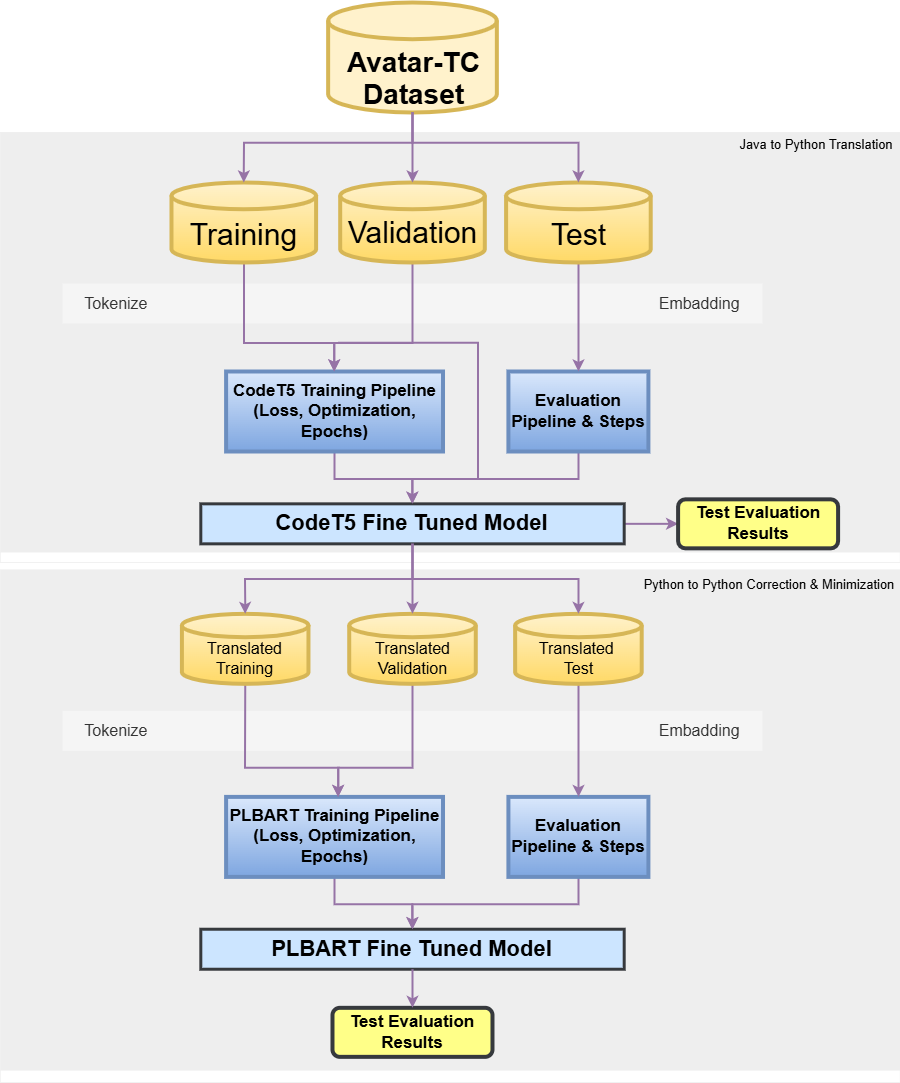

The diagram above was exported from draw.io. Its source (the exported page's mxGraphModel, read from the mxfile embedded in the PNG):
<mxGraphModel dx="4074" dy="2123" grid="1" gridSize="10" guides="1" tooltips="1" connect="1" arrows="1" fold="1" page="1" pageScale="1" pageWidth="3300" pageHeight="2339" math="0" shadow="0">
  <root>
    <mxCell id="0" />
    <mxCell id="1" parent="0" />
    <mxCell id="2" value="" style="group;movable=1;resizable=1;rotatable=1;deletable=1;editable=1;locked=0;connectable=1;" vertex="1" connectable="0" parent="1">
      <mxGeometry x="572" y="178" width="837.8" height="1080" as="geometry" />
    </mxCell>
    <mxCell id="3" value="" style="group;strokeWidth=0;strokeColor=default;labelBackgroundColor=none;textShadow=0;opacity=30;movable=1;resizable=1;rotatable=1;deletable=1;editable=1;locked=0;connectable=1;" vertex="1" connectable="0" parent="2">
      <mxGeometry x="-62.2" y="567.34" width="900" height="512.66" as="geometry" />
    </mxCell>
    <mxCell id="4" value="" style="rounded=0;whiteSpace=wrap;html=1;strokeWidth=4;fillColor=#eeeeee;strokeColor=none;movable=1;resizable=1;rotatable=1;deletable=1;editable=1;locked=0;connectable=1;" vertex="1" parent="3">
      <mxGeometry width="900" height="500.7376744186046" as="geometry" />
    </mxCell>
    <mxCell id="5" value="&lt;font&gt;Python to Python Correction &amp;amp; Minimization&lt;/font&gt;" style="text;html=1;align=center;verticalAlign=middle;whiteSpace=wrap;rounded=0;container=1;spacingRight=2;fontSize=13;spacingTop=-7;" vertex="1" parent="3">
      <mxGeometry x="640" width="260" height="35.766976744186046" as="geometry" />
    </mxCell>
    <mxCell id="6" value="" style="group;strokeWidth=0;strokeColor=default;labelBackgroundColor=none;textShadow=0;opacity=30;movable=1;resizable=1;rotatable=1;deletable=1;editable=1;locked=0;connectable=1;" vertex="1" connectable="0" parent="2">
      <mxGeometry x="-62.200000000000045" y="130" width="900" height="430" as="geometry" />
    </mxCell>
    <mxCell id="7" value="" style="rounded=0;whiteSpace=wrap;html=1;strokeWidth=4;fillColor=#eeeeee;strokeColor=none;movable=1;resizable=1;rotatable=1;deletable=1;editable=1;locked=0;connectable=1;" vertex="1" parent="6">
      <mxGeometry width="900" height="420" as="geometry" />
    </mxCell>
    <mxCell id="8" value="&lt;font&gt;Java to Python Translation&lt;/font&gt;" style="text;html=1;align=center;verticalAlign=middle;whiteSpace=wrap;rounded=0;container=1;spacingRight=-92;fontSize=13;spacingTop=-7;" vertex="1" parent="6">
      <mxGeometry x="640" width="260" height="30" as="geometry" />
    </mxCell>
    <mxCell id="9" value="" style="edgeStyle=orthogonalEdgeStyle;rounded=0;orthogonalLoop=1;jettySize=auto;html=1;fontFamily=Helvetica;fontSize=15;fontColor=#333333;resizable=1;strokeWidth=2;fillColor=#e1d5e7;strokeColor=#9673a6;movable=1;rotatable=1;deletable=1;editable=1;locked=0;connectable=1;" edge="1" parent="2" source="10" target="13">
      <mxGeometry relative="1" as="geometry">
        <Array as="points">
          <mxPoint x="271.5999999999999" y="476.34000000000003" />
          <mxPoint x="349.5999999999999" y="476.34000000000003" />
        </Array>
      </mxGeometry>
    </mxCell>
    <mxCell id="10" value="&lt;font style=&quot;font-size: 17px;&quot;&gt;&lt;b style=&quot;&quot;&gt;CodeT5 Training Pipeline&lt;/b&gt;&lt;/font&gt;&lt;div&gt;&lt;font style=&quot;font-size: 17px;&quot;&gt;&lt;b style=&quot;&quot;&gt;(Loss, Optimization, Epochs)&lt;/b&gt;&lt;/font&gt;&lt;/div&gt;" style="rounded=0;whiteSpace=wrap;html=1;fillColor=#dae8fc;gradientColor=#7ea6e0;strokeColor=#6c8ebf;strokeWidth=4;movable=1;resizable=1;rotatable=1;deletable=1;editable=1;locked=0;connectable=1;" vertex="1" parent="2">
      <mxGeometry x="163.5999999999999" y="369.0000000000001" width="216.91" height="80" as="geometry" />
    </mxCell>
    <mxCell id="11" value="&lt;font style=&quot;font-size: 16px;&quot;&gt;Tokenize&amp;nbsp; &amp;nbsp; &amp;nbsp; &amp;nbsp; &amp;nbsp; &amp;nbsp; &amp;nbsp; &amp;nbsp; &amp;nbsp; &amp;nbsp; &amp;nbsp; &amp;nbsp; &amp;nbsp; &amp;nbsp; &amp;nbsp; &amp;nbsp; &amp;nbsp; &amp;nbsp; &amp;nbsp; &amp;nbsp; &amp;nbsp; &amp;nbsp; &amp;nbsp; &amp;nbsp; &amp;nbsp; &amp;nbsp; &amp;nbsp; &amp;nbsp; &amp;nbsp; &amp;nbsp; &amp;nbsp; &amp;nbsp; &amp;nbsp; &amp;nbsp; &amp;nbsp; &amp;nbsp; &amp;nbsp; &amp;nbsp; &amp;nbsp; &amp;nbsp; &amp;nbsp; &amp;nbsp; &amp;nbsp; &amp;nbsp; &amp;nbsp; &amp;nbsp; &amp;nbsp; &amp;nbsp; &amp;nbsp; &amp;nbsp; &amp;nbsp; &amp;nbsp; &amp;nbsp; &amp;nbsp; &amp;nbsp; &amp;nbsp; &amp;nbsp; &amp;nbsp;Embadding&lt;/font&gt;" style="rounded=0;whiteSpace=wrap;html=1;align=center;fillColor=#f5f5f5;fontColor=#333333;strokeColor=none;spacingLeft=0;fontSize=15;movable=1;resizable=1;rotatable=1;deletable=1;editable=1;locked=0;connectable=1;" vertex="1" parent="2">
      <mxGeometry y="281.0000000000001" width="700" height="40" as="geometry" />
    </mxCell>
    <mxCell id="12" value="" style="edgeStyle=orthogonalEdgeStyle;rounded=0;orthogonalLoop=1;jettySize=auto;html=1;fontFamily=Helvetica;fontSize=15;fontColor=#333333;resizable=1;strokeWidth=2;fillColor=#e1d5e7;strokeColor=#9673a6;movable=1;rotatable=1;deletable=1;editable=1;locked=0;connectable=1;" edge="1" parent="2" source="13" target="14">
      <mxGeometry relative="1" as="geometry" />
    </mxCell>
    <mxCell id="13" value="&lt;font&gt;&lt;b&gt;CodeT5 Fine Tuned Model&lt;/b&gt;&lt;/font&gt;" style="rounded=0;whiteSpace=wrap;html=1;fillColor=#cce5ff;strokeColor=#36393d;strokeWidth=3;gradientColor=none;fontSize=22;movable=1;resizable=1;rotatable=1;deletable=1;editable=1;locked=0;connectable=1;" vertex="1" parent="2">
      <mxGeometry x="138.30999999999972" y="501.34000000000003" width="423.38" height="40" as="geometry" />
    </mxCell>
    <mxCell id="14" value="&lt;b&gt;&lt;font&gt;Test Evaluation Results&lt;/font&gt;&lt;/b&gt;" style="rounded=1;whiteSpace=wrap;html=1;fillColor=#ffff88;strokeColor=#36393d;strokeWidth=4;fontSize=17;movable=1;resizable=1;rotatable=1;deletable=1;editable=1;locked=0;connectable=1;" vertex="1" parent="2">
      <mxGeometry x="615.5999999999999" y="496.84000000000003" width="160" height="49" as="geometry" />
    </mxCell>
    <mxCell id="15" value="&lt;div style=&quot;line-height: 30%;&quot;&gt;&lt;font style=&quot;font-size: 28px; line-height: 30%;&quot;&gt;Avatar-TC&lt;/font&gt;&lt;div&gt;&lt;font style=&quot;font-size: 28px; line-height: 30%;&quot;&gt;Dataset&lt;/font&gt;&lt;/div&gt;&lt;/div&gt;" style="strokeWidth=4;html=1;shape=mxgraph.flowchart.database;whiteSpace=wrap;spacingBottom=-43;fontSize=75;fontStyle=1;fillColor=#fff2cc;strokeColor=#d6b656;spacing=0;spacingTop=-20;spacingLeft=2;movable=1;resizable=1;rotatable=1;deletable=1;editable=1;locked=0;connectable=1;" vertex="1" parent="2">
      <mxGeometry x="265.6399999999999" width="168.71" height="110" as="geometry" />
    </mxCell>
    <mxCell id="16" value="" style="edgeStyle=orthogonalEdgeStyle;rounded=0;orthogonalLoop=1;jettySize=auto;html=1;strokeWidth=2;fillColor=#e1d5e7;strokeColor=#9673a6;movable=1;resizable=1;rotatable=1;deletable=1;editable=1;locked=0;connectable=1;" edge="1" parent="2" source="22" target="10">
      <mxGeometry relative="1" as="geometry">
        <Array as="points">
          <mxPoint x="349.5999999999999" y="340.34000000000003" />
          <mxPoint x="271.5999999999999" y="340.34000000000003" />
        </Array>
      </mxGeometry>
    </mxCell>
    <mxCell id="17" value="" style="edgeStyle=orthogonalEdgeStyle;rounded=0;orthogonalLoop=1;jettySize=auto;html=1;strokeWidth=2;fillColor=#e1d5e7;strokeColor=#9673a6;movable=1;resizable=1;rotatable=1;deletable=1;editable=1;locked=0;connectable=1;" edge="1" parent="2" source="20" target="10">
      <mxGeometry relative="1" as="geometry">
        <Array as="points">
          <mxPoint x="181.5999999999999" y="340.34000000000003" />
          <mxPoint x="271.5999999999999" y="340.34000000000003" />
        </Array>
      </mxGeometry>
    </mxCell>
    <mxCell id="18" value="" style="edgeStyle=orthogonalEdgeStyle;rounded=0;orthogonalLoop=1;jettySize=auto;html=1;fontFamily=Helvetica;fontSize=15;fontColor=#333333;resizable=1;entryX=0.5;entryY=0;entryDx=0;entryDy=0;strokeWidth=2;fillColor=#e1d5e7;strokeColor=#9673a6;movable=1;rotatable=1;deletable=1;editable=1;locked=0;connectable=1;" edge="1" parent="2" source="19" target="13">
      <mxGeometry relative="1" as="geometry">
        <Array as="points">
          <mxPoint x="515.5999999999999" y="476.34000000000003" />
          <mxPoint x="349.5999999999999" y="476.34000000000003" />
        </Array>
      </mxGeometry>
    </mxCell>
    <mxCell id="19" value="&lt;span style=&quot;font-size: 17px;&quot;&gt;&lt;b&gt;Evaluation Pipeline &amp;amp; Steps&lt;/b&gt;&lt;/span&gt;" style="rounded=0;whiteSpace=wrap;html=1;fillColor=#dae8fc;gradientColor=#7ea6e0;strokeColor=#6c8ebf;strokeWidth=4;movable=1;resizable=1;rotatable=1;deletable=1;editable=1;locked=0;connectable=1;" vertex="1" parent="2">
      <mxGeometry x="445.90999999999985" y="369.0000000000001" width="140" height="80" as="geometry" />
    </mxCell>
    <mxCell id="20" value="&lt;font style=&quot;font-size: 30px;&quot;&gt;Training&lt;/font&gt;" style="strokeWidth=4;html=1;shape=mxgraph.flowchart.database;whiteSpace=wrap;spacing=3;spacingBottom=0;fontSize=14;fillColor=#fff2cc;strokeColor=#d6b656;gradientColor=#ffd966;spacingTop=23;movable=1;resizable=1;rotatable=1;deletable=1;editable=1;locked=0;connectable=1;" vertex="1" parent="2">
      <mxGeometry x="108.98000000000002" y="180" width="144.62" height="80" as="geometry" />
    </mxCell>
    <mxCell id="21" value="" style="edgeStyle=orthogonalEdgeStyle;rounded=0;orthogonalLoop=1;jettySize=auto;html=1;entryX=0.5;entryY=0;entryDx=0;entryDy=0;entryPerimeter=0;strokeWidth=2;fillColor=#e1d5e7;strokeColor=#9673a6;movable=1;resizable=1;rotatable=1;deletable=1;editable=1;locked=0;connectable=1;" edge="1" parent="2" source="15" target="20">
      <mxGeometry relative="1" as="geometry">
        <Array as="points">
          <mxPoint x="349.5999999999999" y="140" />
          <mxPoint x="181.5999999999999" y="140" />
        </Array>
      </mxGeometry>
    </mxCell>
    <mxCell id="22" value="&lt;font style=&quot;font-size: 30px;&quot;&gt;Validation&lt;/font&gt;" style="strokeWidth=4;html=1;shape=mxgraph.flowchart.database;whiteSpace=wrap;spacing=3;spacingBottom=0;fontSize=14;fillColor=#fff2cc;strokeColor=#d6b656;gradientColor=#ffd966;spacingTop=19;movable=1;resizable=1;rotatable=1;deletable=1;editable=1;locked=0;connectable=1;" vertex="1" parent="2">
      <mxGeometry x="277.69000000000005" y="180" width="144.62" height="80" as="geometry" />
    </mxCell>
    <mxCell id="23" value="" style="edgeStyle=orthogonalEdgeStyle;rounded=0;orthogonalLoop=1;jettySize=auto;html=1;fontFamily=Helvetica;fontSize=15;fontColor=#333333;resizable=1;strokeWidth=2;fillColor=#e1d5e7;strokeColor=#9673a6;movable=1;rotatable=1;deletable=1;editable=1;locked=0;connectable=1;" edge="1" parent="2" source="24" target="19">
      <mxGeometry relative="1" as="geometry" />
    </mxCell>
    <mxCell id="24" value="&lt;font style=&quot;font-size: 30px;&quot;&gt;Test&lt;/font&gt;" style="strokeWidth=4;html=1;shape=mxgraph.flowchart.database;whiteSpace=wrap;spacing=3;spacingBottom=0;fontSize=14;fillColor=#fff2cc;strokeColor=#d6b656;gradientColor=#ffd966;spacingTop=23;movable=1;resizable=1;rotatable=1;deletable=1;editable=1;locked=0;connectable=1;" vertex="1" parent="2">
      <mxGeometry x="443.5999999999999" y="180" width="144.62" height="80" as="geometry" />
    </mxCell>
    <mxCell id="25" value="" style="edgeStyle=orthogonalEdgeStyle;rounded=0;orthogonalLoop=1;jettySize=auto;html=1;strokeWidth=2;fillColor=#e1d5e7;strokeColor=#9673a6;movable=1;resizable=1;rotatable=1;deletable=1;editable=1;locked=0;connectable=1;" edge="1" parent="2" source="15" target="22">
      <mxGeometry relative="1" as="geometry" />
    </mxCell>
    <mxCell id="26" value="" style="edgeStyle=orthogonalEdgeStyle;rounded=0;orthogonalLoop=1;jettySize=auto;html=1;entryX=0.5;entryY=0;entryDx=0;entryDy=0;entryPerimeter=0;strokeWidth=2;fillColor=#e1d5e7;strokeColor=#9673a6;movable=1;resizable=1;rotatable=1;deletable=1;editable=1;locked=0;connectable=1;" edge="1" parent="2" source="15" target="24">
      <mxGeometry relative="1" as="geometry">
        <Array as="points">
          <mxPoint x="349.5999999999999" y="140" />
          <mxPoint x="515.5999999999999" y="140" />
        </Array>
      </mxGeometry>
    </mxCell>
    <mxCell id="27" value="" style="endArrow=none;html=1;rounded=0;fontFamily=Helvetica;fontSize=15;fontColor=#333333;resizable=1;strokeWidth=2;fillColor=#e1d5e7;strokeColor=#9673a6;movable=1;rotatable=1;deletable=1;editable=1;locked=0;connectable=1;" edge="1" parent="2">
      <mxGeometry width="50" height="50" relative="1" as="geometry">
        <mxPoint x="275.5999999999999" y="340.34000000000003" as="sourcePoint" />
        <mxPoint x="415.5999999999999" y="476.34000000000003" as="targetPoint" />
        <Array as="points">
          <mxPoint x="415.5999999999999" y="340.34000000000003" />
        </Array>
      </mxGeometry>
    </mxCell>
    <mxCell id="28" value="&lt;font style=&quot;font-size: 16px;&quot;&gt;Tokenize&amp;nbsp; &amp;nbsp; &amp;nbsp; &amp;nbsp; &amp;nbsp; &amp;nbsp; &amp;nbsp; &amp;nbsp; &amp;nbsp; &amp;nbsp; &amp;nbsp; &amp;nbsp; &amp;nbsp; &amp;nbsp; &amp;nbsp; &amp;nbsp; &amp;nbsp; &amp;nbsp; &amp;nbsp; &amp;nbsp; &amp;nbsp; &amp;nbsp; &amp;nbsp; &amp;nbsp; &amp;nbsp; &amp;nbsp; &amp;nbsp; &amp;nbsp; &amp;nbsp; &amp;nbsp; &amp;nbsp; &amp;nbsp; &amp;nbsp; &amp;nbsp; &amp;nbsp; &amp;nbsp; &amp;nbsp; &amp;nbsp; &amp;nbsp; &amp;nbsp; &amp;nbsp; &amp;nbsp; &amp;nbsp; &amp;nbsp; &amp;nbsp; &amp;nbsp; &amp;nbsp; &amp;nbsp; &amp;nbsp; &amp;nbsp; &amp;nbsp; &amp;nbsp; &amp;nbsp; &amp;nbsp; &amp;nbsp; &amp;nbsp; &amp;nbsp; &amp;nbsp;Embadding&lt;/font&gt;" style="rounded=0;whiteSpace=wrap;html=1;align=center;fillColor=#f5f5f5;fontColor=#333333;strokeColor=none;spacingLeft=0;fontSize=15;movable=1;resizable=1;rotatable=1;deletable=1;editable=1;locked=0;connectable=1;" vertex="1" parent="2">
      <mxGeometry y="708.34" width="700" height="40" as="geometry" />
    </mxCell>
    <mxCell id="29" value="" style="edgeStyle=orthogonalEdgeStyle;rounded=0;orthogonalLoop=1;jettySize=auto;html=1;fontFamily=Helvetica;fontSize=15;fontColor=#333333;resizable=1;strokeWidth=2;fillColor=#e1d5e7;strokeColor=#9673a6;movable=1;rotatable=1;deletable=1;editable=1;locked=0;connectable=1;" edge="1" parent="2" source="30" target="31">
      <mxGeometry relative="1" as="geometry">
        <Array as="points">
          <mxPoint x="271.5999999999999" y="901.73" />
          <mxPoint x="349.5999999999999" y="901.73" />
        </Array>
      </mxGeometry>
    </mxCell>
    <mxCell id="30" value="&lt;font style=&quot;font-size: 17px;&quot;&gt;&lt;b style=&quot;&quot;&gt;PLBART Training Pipeline&lt;/b&gt;&lt;/font&gt;&lt;div&gt;&lt;font style=&quot;font-size: 17px;&quot;&gt;&lt;b style=&quot;&quot;&gt;(Loss, Optimization, Epochs)&lt;/b&gt;&lt;/font&gt;&lt;/div&gt;" style="rounded=0;whiteSpace=wrap;html=1;fillColor=#dae8fc;gradientColor=#7ea6e0;strokeColor=#6c8ebf;strokeWidth=4;movable=1;resizable=1;rotatable=1;deletable=1;editable=1;locked=0;connectable=1;" vertex="1" parent="2">
      <mxGeometry x="163.5999999999999" y="794.39" width="216.91" height="80" as="geometry" />
    </mxCell>
    <mxCell id="31" value="&lt;font&gt;&lt;b&gt;PLBART Fine Tuned Model&lt;/b&gt;&lt;/font&gt;" style="rounded=0;whiteSpace=wrap;html=1;fillColor=#cce5ff;strokeColor=#36393d;strokeWidth=3;gradientColor=none;fontSize=22;movable=1;resizable=1;rotatable=1;deletable=1;editable=1;locked=0;connectable=1;" vertex="1" parent="2">
      <mxGeometry x="138.30999999999995" y="926.73" width="423.38" height="40" as="geometry" />
    </mxCell>
    <mxCell id="32" value="&lt;b&gt;&lt;font&gt;Test Evaluation Results&lt;/font&gt;&lt;/b&gt;" style="rounded=1;whiteSpace=wrap;html=1;fillColor=#ffff88;strokeColor=#36393d;strokeWidth=4;fontSize=17;movable=1;resizable=1;rotatable=1;deletable=1;editable=1;locked=0;connectable=1;" vertex="1" parent="2">
      <mxGeometry x="269.9899999999998" y="1005.3399999999997" width="160" height="49" as="geometry" />
    </mxCell>
    <mxCell id="33" value="" style="edgeStyle=orthogonalEdgeStyle;rounded=0;orthogonalLoop=1;jettySize=auto;html=1;fontFamily=Helvetica;fontSize=15;fontColor=#333333;resizable=1;entryX=0.5;entryY=0;entryDx=0;entryDy=0;strokeWidth=2;fillColor=#e1d5e7;strokeColor=#9673a6;movable=1;rotatable=1;deletable=1;editable=1;locked=0;connectable=1;" edge="1" parent="2" source="34" target="31">
      <mxGeometry relative="1" as="geometry">
        <Array as="points">
          <mxPoint x="515.5999999999999" y="901.73" />
          <mxPoint x="349.5999999999999" y="901.73" />
        </Array>
      </mxGeometry>
    </mxCell>
    <mxCell id="34" value="&lt;span style=&quot;font-size: 17px;&quot;&gt;&lt;b&gt;Evaluation Pipeline &amp;amp; Steps&lt;/b&gt;&lt;/span&gt;" style="rounded=0;whiteSpace=wrap;html=1;fillColor=#dae8fc;gradientColor=#7ea6e0;strokeColor=#6c8ebf;strokeWidth=4;movable=1;resizable=1;rotatable=1;deletable=1;editable=1;locked=0;connectable=1;" vertex="1" parent="2">
      <mxGeometry x="445.9100000000003" y="794.39" width="140" height="80" as="geometry" />
    </mxCell>
    <mxCell id="35" value="" style="edgeStyle=orthogonalEdgeStyle;rounded=0;orthogonalLoop=1;jettySize=auto;html=1;exitX=0.5;exitY=1;exitDx=0;exitDy=0;exitPerimeter=0;strokeWidth=2;fillColor=#e1d5e7;strokeColor=#9673a6;movable=1;resizable=1;rotatable=1;deletable=1;editable=1;locked=0;connectable=1;" edge="1" parent="2" source="39">
      <mxGeometry relative="1" as="geometry">
        <mxPoint x="353.5999999999999" y="685.39" as="sourcePoint" />
        <mxPoint x="275.5999999999999" y="794.39" as="targetPoint" />
        <Array as="points">
          <mxPoint x="349.5999999999999" y="765.34" />
          <mxPoint x="275.5999999999999" y="765.34" />
        </Array>
      </mxGeometry>
    </mxCell>
    <mxCell id="36" value="" style="edgeStyle=orthogonalEdgeStyle;rounded=0;orthogonalLoop=1;jettySize=auto;html=1;exitX=0.5;exitY=1;exitDx=0;exitDy=0;exitPerimeter=0;strokeWidth=2;fillColor=#e1d5e7;strokeColor=#9673a6;movable=1;resizable=1;rotatable=1;deletable=1;editable=1;locked=0;connectable=1;" edge="1" parent="2">
      <mxGeometry relative="1" as="geometry">
        <mxPoint x="182.6850000000004" y="681.34" as="sourcePoint" />
        <mxPoint x="275.5999999999999" y="794.39" as="targetPoint" />
        <Array as="points">
          <mxPoint x="182.5999999999999" y="765.34" />
          <mxPoint x="275.5999999999999" y="765.34" />
        </Array>
      </mxGeometry>
    </mxCell>
    <mxCell id="37" value="" style="edgeStyle=orthogonalEdgeStyle;rounded=0;orthogonalLoop=1;jettySize=auto;html=1;fontFamily=Helvetica;fontSize=15;fontColor=#333333;resizable=1;strokeWidth=2;fillColor=#e1d5e7;strokeColor=#9673a6;movable=1;rotatable=1;deletable=1;editable=1;locked=0;connectable=1;" edge="1" parent="2" source="38" target="34">
      <mxGeometry relative="1" as="geometry" />
    </mxCell>
    <mxCell id="38" value="&lt;font&gt;Translated&amp;nbsp;&lt;/font&gt;&lt;div&gt;&lt;font&gt;Test&lt;/font&gt;&lt;/div&gt;" style="strokeWidth=4;html=1;shape=mxgraph.flowchart.database;whiteSpace=wrap;spacing=3;spacingBottom=0;fontSize=16;fillColor=#fff2cc;strokeColor=#d6b656;gradientColor=#ffd966;spacingTop=20;movable=1;resizable=1;rotatable=1;deletable=1;editable=1;locked=0;connectable=1;" vertex="1" parent="2">
      <mxGeometry x="452.6399999999999" y="611.34" width="126.55" height="70" as="geometry" />
    </mxCell>
    <mxCell id="39" value="&lt;font&gt;Translated Validation&lt;/font&gt;" style="strokeWidth=4;html=1;shape=mxgraph.flowchart.database;whiteSpace=wrap;spacing=3;spacingBottom=0;fontSize=16;fillColor=#fff2cc;strokeColor=#d6b656;gradientColor=#ffd966;spacingTop=20;movable=1;resizable=1;rotatable=1;deletable=1;editable=1;locked=0;connectable=1;" vertex="1" parent="2">
      <mxGeometry x="286.7199999999998" y="611.34" width="126.55" height="70" as="geometry" />
    </mxCell>
    <mxCell id="40" value="&lt;font&gt;Translated Training&lt;/font&gt;" style="strokeWidth=4;html=1;shape=mxgraph.flowchart.database;whiteSpace=wrap;spacing=3;spacingBottom=0;fontSize=16;fillColor=#fff2cc;strokeColor=#d6b656;gradientColor=#ffd966;spacingTop=20;movable=1;resizable=1;rotatable=1;deletable=1;editable=1;locked=0;connectable=1;" vertex="1" parent="2">
      <mxGeometry x="119.41000000000008" y="611.34" width="126.55" height="70" as="geometry" />
    </mxCell>
    <mxCell id="41" value="" style="edgeStyle=orthogonalEdgeStyle;rounded=0;orthogonalLoop=1;jettySize=auto;html=1;fontFamily=Helvetica;fontSize=15;fontColor=#333333;resizable=1;entryX=0.5;entryY=0;entryDx=0;entryDy=0;entryPerimeter=0;strokeWidth=2;fillColor=#e1d5e7;strokeColor=#9673a6;movable=1;rotatable=1;deletable=1;editable=1;locked=0;connectable=1;" edge="1" parent="2" source="13" target="40">
      <mxGeometry relative="1" as="geometry" />
    </mxCell>
    <mxCell id="42" value="" style="edgeStyle=orthogonalEdgeStyle;rounded=0;orthogonalLoop=1;jettySize=auto;html=1;fontFamily=Helvetica;fontSize=15;fontColor=#333333;resizable=1;entryX=0.5;entryY=0;entryDx=0;entryDy=0;entryPerimeter=0;strokeWidth=2;fillColor=#e1d5e7;strokeColor=#9673a6;movable=1;rotatable=1;deletable=1;editable=1;locked=0;connectable=1;" edge="1" parent="2" source="13" target="38">
      <mxGeometry relative="1" as="geometry" />
    </mxCell>
    <mxCell id="43" value="" style="edgeStyle=orthogonalEdgeStyle;rounded=0;orthogonalLoop=1;jettySize=auto;html=1;fontFamily=Helvetica;fontSize=15;fontColor=#333333;resizable=1;strokeWidth=2;fillColor=#e1d5e7;strokeColor=#9673a6;movable=1;rotatable=1;deletable=1;editable=1;locked=0;connectable=1;" edge="1" parent="2" source="13" target="39">
      <mxGeometry relative="1" as="geometry" />
    </mxCell>
    <mxCell id="44" value="" style="edgeStyle=orthogonalEdgeStyle;rounded=0;orthogonalLoop=1;jettySize=auto;html=1;fontFamily=Helvetica;fontSize=15;fontColor=#333333;resizable=1;strokeWidth=2;fillColor=#e1d5e7;strokeColor=#9673a6;movable=1;rotatable=1;deletable=1;editable=1;locked=0;connectable=1;" edge="1" parent="2" source="31" target="32">
      <mxGeometry relative="1" as="geometry" />
    </mxCell>
  </root>
</mxGraphModel>